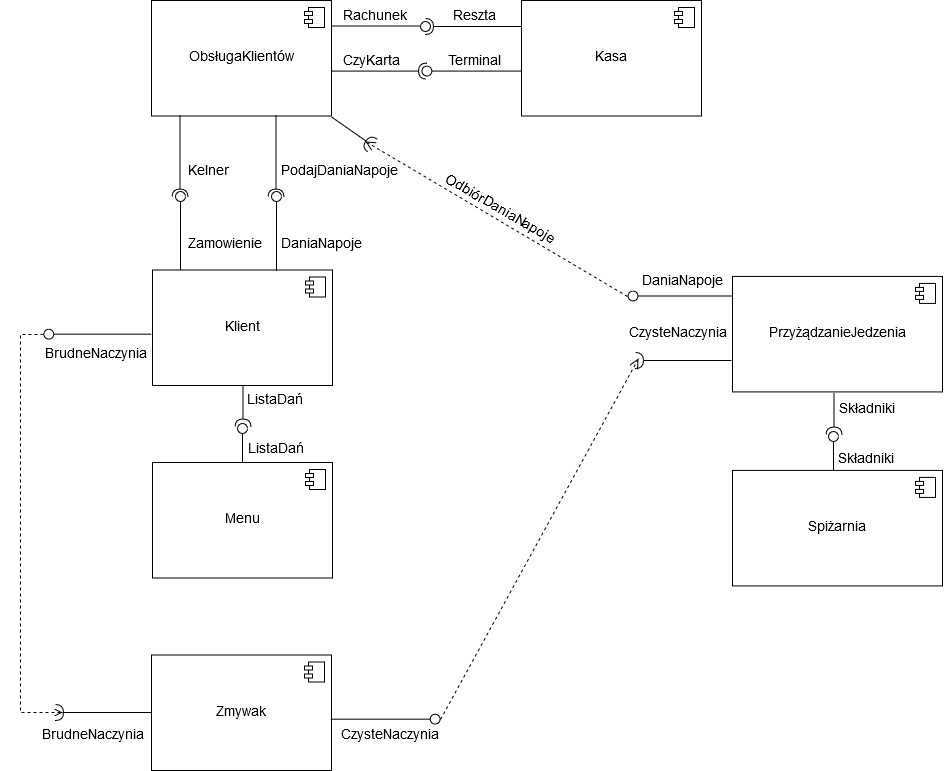

The diagram above was exported from draw.io. Its source (the exported page's mxGraphModel, read from the mxfile embedded in the PNG):
<mxGraphModel dx="1430" dy="740" grid="1" gridSize="10" guides="1" tooltips="1" connect="1" arrows="1" fold="1" page="1" pageScale="1" pageWidth="826" pageHeight="1169" math="0" shadow="0">
  <root>
    <mxCell id="0" />
    <mxCell id="1" parent="0" />
    <mxCell id="6c5761b6c318e99e-1" value="" style="group;fontSize=14;" vertex="1" connectable="0" parent="1">
      <mxGeometry x="80" y="30" width="950" height="770" as="geometry" />
    </mxCell>
    <mxCell id="a60e4637bcb7b7c-1" value="ObsługaKlientów&lt;br&gt;" style="html=1;fontSize=14;" vertex="1" parent="6c5761b6c318e99e-1">
      <mxGeometry x="151" width="180" height="115.5" as="geometry" />
    </mxCell>
    <mxCell id="a60e4637bcb7b7c-2" value="" style="shape=component;jettyWidth=8;jettyHeight=4;fontSize=14;" vertex="1" parent="a60e4637bcb7b7c-1">
      <mxGeometry x="1" width="20" height="20" relative="1" as="geometry">
        <mxPoint x="-27" y="7" as="offset" />
      </mxGeometry>
    </mxCell>
    <mxCell id="a60e4637bcb7b7c-7" value="" style="shape=lollipop;direction=south;html=1;fontSize=14;rotation=-90;" vertex="1" parent="6c5761b6c318e99e-1">
      <mxGeometry x="140" y="222" width="80" height="17" as="geometry" />
    </mxCell>
    <mxCell id="797d6d8ed694b979-1" value="Kelner" style="text;html=1;resizable=0;points=[];autosize=1;align=left;verticalAlign=top;spacingTop=-4;fontSize=14;" vertex="1" parent="6c5761b6c318e99e-1">
      <mxGeometry x="186" y="160.9" width="50" height="10" as="geometry" />
    </mxCell>
    <mxCell id="797d6d8ed694b979-2" value="Klient" style="html=1;fontSize=14;" vertex="1" parent="6c5761b6c318e99e-1">
      <mxGeometry x="152" y="269.5" width="180" height="115.5" as="geometry" />
    </mxCell>
    <mxCell id="797d6d8ed694b979-3" value="" style="shape=component;jettyWidth=8;jettyHeight=4;fontSize=14;" vertex="1" parent="797d6d8ed694b979-2">
      <mxGeometry x="1" width="20" height="20" relative="1" as="geometry">
        <mxPoint x="-27" y="7" as="offset" />
      </mxGeometry>
    </mxCell>
    <mxCell id="797d6d8ed694b979-5" value="Zamowienie" style="text;html=1;resizable=0;points=[];autosize=1;align=left;verticalAlign=top;spacingTop=-4;fontSize=14;" vertex="1" parent="6c5761b6c318e99e-1">
      <mxGeometry x="186" y="233.5666666666667" width="70" height="10" as="geometry" />
    </mxCell>
    <mxCell id="797d6d8ed694b979-7" value="ListaDań" style="text;html=1;resizable=0;points=[];autosize=1;align=left;verticalAlign=top;spacingTop=-4;fontSize=14;" vertex="1" parent="6c5761b6c318e99e-1">
      <mxGeometry x="245" y="389.83333333333337" width="60" height="10" as="geometry" />
    </mxCell>
    <mxCell id="797d6d8ed694b979-9" value="Menu" style="html=1;fontSize=14;" vertex="1" parent="6c5761b6c318e99e-1">
      <mxGeometry x="152" y="462" width="180" height="115.5" as="geometry" />
    </mxCell>
    <mxCell id="797d6d8ed694b979-10" value="" style="shape=component;jettyWidth=8;jettyHeight=4;fontSize=14;" vertex="1" parent="797d6d8ed694b979-9">
      <mxGeometry x="1" width="20" height="20" relative="1" as="geometry">
        <mxPoint x="-27" y="7" as="offset" />
      </mxGeometry>
    </mxCell>
    <mxCell id="6c5761b6c318e99e-8" value="" style="shape=requires;direction=north;html=1;fontSize=14;rotation=-90;" vertex="1" parent="797d6d8ed694b979-9">
      <mxGeometry x="67" y="-67" width="47" height="26" as="geometry" />
    </mxCell>
    <mxCell id="797d6d8ed694b979-11" value="ListaDań" style="text;html=1;resizable=0;points=[];autosize=1;align=left;verticalAlign=top;spacingTop=-4;fontSize=14;" vertex="1" parent="6c5761b6c318e99e-1">
      <mxGeometry x="246" y="439.33333333333337" width="60" height="10" as="geometry" />
    </mxCell>
    <mxCell id="797d6d8ed694b979-12" value="" style="shape=lollipop;direction=south;html=1;fontSize=14;" vertex="1" parent="6c5761b6c318e99e-1">
      <mxGeometry x="331" y="19" width="99" height="13" as="geometry" />
    </mxCell>
    <mxCell id="797d6d8ed694b979-13" value="" style="shape=requires;direction=north;html=1;fontSize=14;" vertex="1" parent="6c5761b6c318e99e-1">
      <mxGeometry x="420" y="13" width="161" height="26" as="geometry" />
    </mxCell>
    <mxCell id="797d6d8ed694b979-14" value="Kasa" style="html=1;fontSize=14;" vertex="1" parent="6c5761b6c318e99e-1">
      <mxGeometry x="521" width="180" height="115.5" as="geometry" />
    </mxCell>
    <mxCell id="797d6d8ed694b979-15" value="" style="shape=component;jettyWidth=8;jettyHeight=4;fontSize=14;" vertex="1" parent="797d6d8ed694b979-14">
      <mxGeometry x="1" width="20" height="20" relative="1" as="geometry">
        <mxPoint x="-27" y="7" as="offset" />
      </mxGeometry>
    </mxCell>
    <mxCell id="797d6d8ed694b979-16" value="Rachunek" style="text;html=1;resizable=0;points=[];autosize=1;align=left;verticalAlign=top;spacingTop=-4;fontSize=14;" vertex="1" parent="6c5761b6c318e99e-1">
      <mxGeometry x="341" y="6.416666666666667" width="60" height="10" as="geometry" />
    </mxCell>
    <mxCell id="797d6d8ed694b979-17" value="Reszta" style="text;html=1;resizable=0;points=[];autosize=1;align=left;verticalAlign=top;spacingTop=-4;fontSize=14;" vertex="1" parent="6c5761b6c318e99e-1">
      <mxGeometry x="451" y="6.416666666666667" width="50" height="10" as="geometry" />
    </mxCell>
    <mxCell id="797d6d8ed694b979-18" value="" style="shape=lollipop;direction=south;html=1;fontSize=14;rotation=180;" vertex="1" parent="6c5761b6c318e99e-1">
      <mxGeometry x="627" y="289" width="230" height="13" as="geometry" />
    </mxCell>
    <mxCell id="797d6d8ed694b979-19" value="" style="shape=lollipop;direction=south;html=1;fontSize=14;rotation=180;" vertex="1" parent="6c5761b6c318e99e-1">
      <mxGeometry x="421" y="64.16666666666667" width="100" height="12.833333333333334" as="geometry" />
    </mxCell>
    <mxCell id="797d6d8ed694b979-20" value="" style="shape=requires;direction=north;html=1;fontSize=14;rotation=180;" vertex="1" parent="6c5761b6c318e99e-1">
      <mxGeometry x="331" y="57.75" width="100" height="25.666666666666668" as="geometry" />
    </mxCell>
    <mxCell id="797d6d8ed694b979-21" value="Terminal" style="text;html=1;resizable=0;points=[];autosize=1;align=left;verticalAlign=top;spacingTop=-4;fontSize=14;" vertex="1" parent="6c5761b6c318e99e-1">
      <mxGeometry x="446" y="51.333333333333336" width="60" height="10" as="geometry" />
    </mxCell>
    <mxCell id="797d6d8ed694b979-22" value="CzyKarta" style="text;html=1;resizable=0;points=[];autosize=1;align=left;verticalAlign=top;spacingTop=-4;fontSize=14;" vertex="1" parent="6c5761b6c318e99e-1">
      <mxGeometry x="341" y="51.333333333333336" width="60" height="10" as="geometry" />
    </mxCell>
    <mxCell id="797d6d8ed694b979-23" value="" style="edgeStyle=orthogonalEdgeStyle;rounded=0;html=1;exitX=0.5;exitY=0;exitPerimeter=0;entryX=0.5;entryY=0;entryPerimeter=0;jettySize=auto;orthogonalLoop=1;fontSize=14;" edge="1" parent="6c5761b6c318e99e-1" source="797d6d8ed694b979-12" target="797d6d8ed694b979-12">
      <mxGeometry relative="1" as="geometry" />
    </mxCell>
    <mxCell id="797d6d8ed694b979-24" value="PrzyżądzanieJedzenia&lt;br&gt;" style="html=1;fontSize=14;" vertex="1" parent="6c5761b6c318e99e-1">
      <mxGeometry x="732" y="275.9166666666667" width="210" height="115.5" as="geometry" />
    </mxCell>
    <mxCell id="797d6d8ed694b979-25" value="" style="shape=component;jettyWidth=8;jettyHeight=4;fontSize=14;" vertex="1" parent="797d6d8ed694b979-24">
      <mxGeometry x="1" width="20" height="20" relative="1" as="geometry">
        <mxPoint x="-27" y="7" as="offset" />
      </mxGeometry>
    </mxCell>
    <mxCell id="797d6d8ed694b979-38" value="Składniki" style="text;html=1;resizable=0;points=[];autosize=1;align=left;verticalAlign=top;spacingTop=-4;fontSize=14;" vertex="1" parent="6c5761b6c318e99e-1">
      <mxGeometry x="837" y="399.25" width="60" height="10" as="geometry" />
    </mxCell>
    <mxCell id="797d6d8ed694b979-40" value="Składniki" style="text;html=1;resizable=0;points=[];autosize=1;align=left;verticalAlign=top;spacingTop=-4;fontSize=14;" vertex="1" parent="6c5761b6c318e99e-1">
      <mxGeometry x="836" y="449.1666666666667" width="60" height="10" as="geometry" />
    </mxCell>
    <mxCell id="797d6d8ed694b979-42" value="DaniaNapoje" style="text;html=1;resizable=0;points=[];autosize=1;align=left;verticalAlign=top;spacingTop=-4;fontSize=14;" vertex="1" parent="6c5761b6c318e99e-1">
      <mxGeometry x="640" y="271.33333333333337" width="80" height="10" as="geometry" />
    </mxCell>
    <mxCell id="797d6d8ed694b979-44" value="" style="shape=requires;direction=north;html=1;fontSize=14;rotation=-145;" vertex="1" parent="6c5761b6c318e99e-1">
      <mxGeometry x="326" y="119.31666666666666" width="55" height="25.666666666666668" as="geometry" />
    </mxCell>
    <mxCell id="797d6d8ed694b979-45" value="OdbiórDaniaNapoje" style="text;html=1;resizable=0;points=[];autosize=1;align=left;verticalAlign=top;spacingTop=-4;fontSize=14;rotation=30;" vertex="1" parent="6c5761b6c318e99e-1">
      <mxGeometry x="440" y="194.9" width="110" height="10" as="geometry" />
    </mxCell>
    <mxCell id="797d6d8ed694b979-50" value="" style="html=1;verticalAlign=bottom;endArrow=open;dashed=1;endSize=8;fontSize=14;entryX=0.531;entryY=0.239;entryPerimeter=0;exitX=0.5;exitY=0;exitPerimeter=0;" edge="1" parent="6c5761b6c318e99e-1" source="797d6d8ed694b979-18" target="797d6d8ed694b979-44">
      <mxGeometry relative="1" as="geometry">
        <mxPoint x="691" y="295.16666666666663" as="sourcePoint" />
        <mxPoint x="311" y="179.66666666666669" as="targetPoint" />
      </mxGeometry>
    </mxCell>
    <mxCell id="797d6d8ed694b979-51" value="" style="shape=requires;direction=north;html=1;fontSize=14;rotation=-90;" vertex="1" parent="6c5761b6c318e99e-1">
      <mxGeometry x="136" y="145" width="87" height="26" as="geometry" />
    </mxCell>
    <mxCell id="797d6d8ed694b979-54" value="PodajDaniaNapoje" style="text;html=1;resizable=0;points=[];autosize=1;align=left;verticalAlign=top;spacingTop=-4;fontSize=14;" vertex="1" parent="6c5761b6c318e99e-1">
      <mxGeometry x="279" y="161.05" width="110" height="10" as="geometry" />
    </mxCell>
    <mxCell id="797d6d8ed694b979-55" value="DaniaNapoje" style="text;html=1;resizable=0;points=[];autosize=1;align=left;verticalAlign=top;spacingTop=-4;fontSize=14;" vertex="1" parent="6c5761b6c318e99e-1">
      <mxGeometry x="279" y="234.4" width="80" height="10" as="geometry" />
    </mxCell>
    <mxCell id="797d6d8ed694b979-56" value="" style="shape=lollipop;direction=south;html=1;fontSize=14;rotation=180;" vertex="1" parent="6c5761b6c318e99e-1">
      <mxGeometry x="43" y="327.25" width="108" height="12.833333333333334" as="geometry" />
    </mxCell>
    <mxCell id="797d6d8ed694b979-57" value="" style="edgeStyle=orthogonalEdgeStyle;rounded=0;html=1;exitX=0.5;exitY=0;exitPerimeter=0;entryX=0.5;entryY=0;entryPerimeter=0;jettySize=auto;orthogonalLoop=1;fontSize=14;" edge="1" parent="6c5761b6c318e99e-1" source="797d6d8ed694b979-56" target="797d6d8ed694b979-56">
      <mxGeometry relative="1" as="geometry" />
    </mxCell>
    <mxCell id="797d6d8ed694b979-58" value="BrudneNaczynia&lt;br&gt;" style="text;html=1;resizable=0;points=[];autosize=1;align=left;verticalAlign=top;spacingTop=-4;fontSize=14;" vertex="1" parent="6c5761b6c318e99e-1">
      <mxGeometry x="43" y="343.66666666666663" width="90" height="10" as="geometry" />
    </mxCell>
    <mxCell id="797d6d8ed694b979-60" value="Zmywak" style="html=1;fontSize=14;" vertex="1" parent="6c5761b6c318e99e-1">
      <mxGeometry x="151" y="654.5" width="180" height="115.5" as="geometry" />
    </mxCell>
    <mxCell id="797d6d8ed694b979-61" value="" style="shape=component;jettyWidth=8;jettyHeight=4;fontSize=14;" vertex="1" parent="797d6d8ed694b979-60">
      <mxGeometry x="1" width="20" height="20" relative="1" as="geometry">
        <mxPoint x="-27" y="7" as="offset" />
      </mxGeometry>
    </mxCell>
    <mxCell id="797d6d8ed694b979-62" value="" style="shape=requires;direction=north;html=1;fontSize=14;" vertex="1" parent="6c5761b6c318e99e-1">
      <mxGeometry x="50" y="699" width="101" height="26" as="geometry" />
    </mxCell>
    <mxCell id="797d6d8ed694b979-63" value="BrudneNaczynia" style="text;html=1;resizable=0;points=[];autosize=1;align=left;verticalAlign=top;spacingTop=-4;fontSize=14;" vertex="1" parent="6c5761b6c318e99e-1">
      <mxGeometry x="40" y="725.0833333333333" width="90" height="10" as="geometry" />
    </mxCell>
    <mxCell id="797d6d8ed694b979-65" value="" style="shape=lollipop;direction=south;html=1;fontSize=14;" vertex="1" parent="6c5761b6c318e99e-1">
      <mxGeometry x="330" y="712.25" width="110" height="12.833333333333334" as="geometry" />
    </mxCell>
    <mxCell id="797d6d8ed694b979-66" value="CzysteNaczynia&lt;br&gt;" style="text;html=1;resizable=0;points=[];autosize=1;align=left;verticalAlign=top;spacingTop=-4;fontSize=14;" vertex="1" parent="6c5761b6c318e99e-1">
      <mxGeometry x="339" y="725.0833333333333" width="90" height="10" as="geometry" />
    </mxCell>
    <mxCell id="797d6d8ed694b979-67" value="" style="shape=requires;direction=north;html=1;fontSize=14;" vertex="1" parent="6c5761b6c318e99e-1">
      <mxGeometry x="630" y="347" width="101" height="26" as="geometry" />
    </mxCell>
    <mxCell id="797d6d8ed694b979-68" value="CzysteNaczynia" style="text;html=1;resizable=0;points=[];autosize=1;align=left;verticalAlign=top;spacingTop=-4;fontSize=14;" vertex="1" parent="6c5761b6c318e99e-1">
      <mxGeometry x="627" y="323.33333333333337" width="90" height="10" as="geometry" />
    </mxCell>
    <mxCell id="797d6d8ed694b979-69" value="" style="html=1;verticalAlign=bottom;endArrow=open;dashed=1;endSize=8;fontSize=14;exitX=0.5;exitY=0;exitPerimeter=0;entryX=0.582;entryY=0.082;entryPerimeter=0;" edge="1" parent="6c5761b6c318e99e-1" source="797d6d8ed694b979-65" target="797d6d8ed694b979-67">
      <mxGeometry x="296" y="404.25" as="geometry">
        <mxPoint x="296" y="404.25" as="sourcePoint" />
        <mxPoint x="580" y="365" as="targetPoint" />
      </mxGeometry>
    </mxCell>
    <mxCell id="6c5761b6c318e99e-4" value="" style="shape=lollipop;direction=south;html=1;fontSize=14;rotation=-90;" vertex="1" parent="6c5761b6c318e99e-1">
      <mxGeometry x="236" y="222" width="80" height="17" as="geometry" />
    </mxCell>
    <mxCell id="6c5761b6c318e99e-5" value="" style="shape=requires;direction=north;html=1;fontSize=14;rotation=-90;" vertex="1" parent="6c5761b6c318e99e-1">
      <mxGeometry x="232" y="145" width="87" height="26" as="geometry" />
    </mxCell>
    <mxCell id="6c5761b6c318e99e-15" style="edgeStyle=orthogonalEdgeStyle;rounded=0;html=1;dashed=1;endArrow=open;endFill=0;jettySize=auto;orthogonalLoop=1;fontSize=14;align=center;entryX=0.496;entryY=0.12;entryPerimeter=0;" edge="1" parent="6c5761b6c318e99e-1" source="797d6d8ed694b979-56" target="797d6d8ed694b979-62">
      <mxGeometry relative="1" as="geometry">
        <mxPoint x="20" y="710" as="targetPoint" />
        <Array as="points">
          <mxPoint x="20" y="334" />
          <mxPoint x="20" y="712" />
        </Array>
      </mxGeometry>
    </mxCell>
    <mxCell id="6c5761b6c318e99e-22" value="" style="shape=requires;direction=north;html=1;fontSize=14;rotation=-90;" vertex="1" parent="6c5761b6c318e99e-1">
      <mxGeometry x="810" y="403" width="47" height="26" as="geometry" />
    </mxCell>
    <mxCell id="6c5761b6c318e99e-23" value="" style="shape=lollipop;direction=south;html=1;fontSize=14;rotation=-90;" vertex="1" parent="6c5761b6c318e99e-1">
      <mxGeometry x="813" y="442" width="40" height="17" as="geometry" />
    </mxCell>
    <mxCell id="6c5761b6c318e99e-24" value="Spiżarnia&lt;br&gt;" style="html=1;fontSize=14;" vertex="1" parent="6c5761b6c318e99e-1">
      <mxGeometry x="732" y="469.9166666666667" width="210" height="115.5" as="geometry" />
    </mxCell>
    <mxCell id="6c5761b6c318e99e-25" value="" style="shape=component;jettyWidth=8;jettyHeight=4;fontSize=14;" vertex="1" parent="6c5761b6c318e99e-24">
      <mxGeometry x="1" width="20" height="20" relative="1" as="geometry">
        <mxPoint x="-27" y="7" as="offset" />
      </mxGeometry>
    </mxCell>
    <mxCell id="6c5761b6c318e99e-7" value="" style="shape=lollipop;direction=south;html=1;fontSize=14;rotation=-90;" vertex="1" parent="1">
      <mxGeometry x="302" y="464" width="40" height="17" as="geometry" />
    </mxCell>
  </root>
</mxGraphModel>